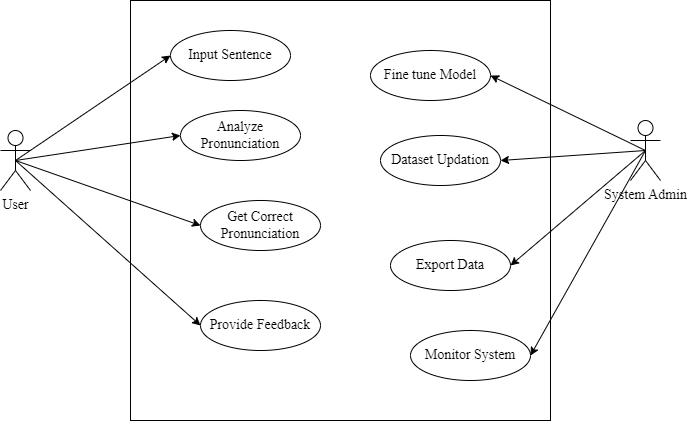

The diagram above was exported from draw.io. Its source (the exported page's mxGraphModel, read from the mxfile embedded in the PNG):
<mxGraphModel dx="880" dy="444" grid="1" gridSize="10" guides="1" tooltips="1" connect="1" arrows="1" fold="1" page="1" pageScale="1" pageWidth="850" pageHeight="1100" math="0" shadow="0">
  <root>
    <mxCell id="0" />
    <mxCell id="1" parent="0" />
    <mxCell id="XBKvRcciIrotzz8Mv-QA-1" value="" style="whiteSpace=wrap;html=1;aspect=fixed;" vertex="1" parent="1">
      <mxGeometry x="250" y="20" width="420" height="420" as="geometry" />
    </mxCell>
    <mxCell id="XBKvRcciIrotzz8Mv-QA-2" value="&lt;font face=&quot;Times New Roman&quot; style=&quot;font-size: 14px;&quot;&gt;&lt;font style=&quot;vertical-align: inherit;&quot;&gt;&lt;font style=&quot;vertical-align: inherit;&quot;&gt;User&lt;/font&gt;&lt;/font&gt;&lt;/font&gt;" style="shape=umlActor;verticalLabelPosition=bottom;verticalAlign=top;html=1;outlineConnect=0;" vertex="1" parent="1">
      <mxGeometry x="120" y="150" width="30" height="60" as="geometry" />
    </mxCell>
    <mxCell id="XBKvRcciIrotzz8Mv-QA-3" value="&lt;font face=&quot;Times New Roman&quot; style=&quot;font-size: 14px;&quot;&gt;System Admin&lt;/font&gt;" style="shape=umlActor;verticalLabelPosition=bottom;verticalAlign=top;html=1;outlineConnect=0;" vertex="1" parent="1">
      <mxGeometry x="750" y="140" width="30" height="60" as="geometry" />
    </mxCell>
    <mxCell id="XBKvRcciIrotzz8Mv-QA-4" value="&lt;font style=&quot;font-size: 14px;&quot; face=&quot;Times New Roman&quot;&gt;Input Sentence&lt;/font&gt;" style="ellipse;whiteSpace=wrap;html=1;" vertex="1" parent="1">
      <mxGeometry x="290" y="50" width="120" height="50" as="geometry" />
    </mxCell>
    <mxCell id="XBKvRcciIrotzz8Mv-QA-5" value="&lt;font face=&quot;Times New Roman&quot;&gt;&lt;span style=&quot;font-size: 14px;&quot;&gt;Analyze Pronunciation&lt;/span&gt;&lt;/font&gt;" style="ellipse;whiteSpace=wrap;html=1;" vertex="1" parent="1">
      <mxGeometry x="300" y="130" width="120" height="50" as="geometry" />
    </mxCell>
    <mxCell id="XBKvRcciIrotzz8Mv-QA-6" value="&lt;font face=&quot;Times New Roman&quot;&gt;&lt;span style=&quot;font-size: 14px;&quot;&gt;Get Correct Pronunciation&lt;/span&gt;&lt;/font&gt;" style="ellipse;whiteSpace=wrap;html=1;" vertex="1" parent="1">
      <mxGeometry x="320" y="220" width="120" height="50" as="geometry" />
    </mxCell>
    <mxCell id="XBKvRcciIrotzz8Mv-QA-7" value="&lt;font style=&quot;font-size: 14px;&quot; face=&quot;Times New Roman&quot;&gt;&lt;font style=&quot;vertical-align: inherit;&quot;&gt;&lt;font style=&quot;vertical-align: inherit;&quot;&gt;Fine tune Model&lt;/font&gt;&lt;/font&gt;&lt;/font&gt;" style="ellipse;whiteSpace=wrap;html=1;" vertex="1" parent="1">
      <mxGeometry x="490" y="70" width="120" height="50" as="geometry" />
    </mxCell>
    <mxCell id="XBKvRcciIrotzz8Mv-QA-8" value="&lt;font face=&quot;Times New Roman&quot;&gt;&lt;span style=&quot;font-size: 14px;&quot;&gt;Dataset Updation&lt;/span&gt;&lt;/font&gt;" style="ellipse;whiteSpace=wrap;html=1;" vertex="1" parent="1">
      <mxGeometry x="500" y="155" width="120" height="50" as="geometry" />
    </mxCell>
    <mxCell id="XBKvRcciIrotzz8Mv-QA-9" value="&lt;font style=&quot;font-size: 14px;&quot; face=&quot;Times New Roman&quot;&gt;&lt;font style=&quot;vertical-align: inherit;&quot;&gt;&lt;font style=&quot;vertical-align: inherit;&quot;&gt;Export Data&lt;/font&gt;&lt;/font&gt;&lt;/font&gt;" style="ellipse;whiteSpace=wrap;html=1;" vertex="1" parent="1">
      <mxGeometry x="510" y="260" width="120" height="50" as="geometry" />
    </mxCell>
    <mxCell id="XBKvRcciIrotzz8Mv-QA-10" value="&lt;font face=&quot;Times New Roman&quot;&gt;&lt;span style=&quot;font-size: 14px;&quot;&gt;Monitor System&lt;/span&gt;&lt;/font&gt;" style="ellipse;whiteSpace=wrap;html=1;" vertex="1" parent="1">
      <mxGeometry x="530" y="350" width="120" height="50" as="geometry" />
    </mxCell>
    <mxCell id="XBKvRcciIrotzz8Mv-QA-11" value="&lt;font face=&quot;Times New Roman&quot;&gt;&lt;span style=&quot;font-size: 14px;&quot;&gt;Provide Feedback&lt;/span&gt;&lt;/font&gt;" style="ellipse;whiteSpace=wrap;html=1;" vertex="1" parent="1">
      <mxGeometry x="320" y="320" width="120" height="50" as="geometry" />
    </mxCell>
    <mxCell id="XBKvRcciIrotzz8Mv-QA-12" value="" style="endArrow=classic;html=1;rounded=0;exitX=0.5;exitY=0.5;exitDx=0;exitDy=0;exitPerimeter=0;entryX=0;entryY=0.5;entryDx=0;entryDy=0;" edge="1" parent="1" source="XBKvRcciIrotzz8Mv-QA-2" target="XBKvRcciIrotzz8Mv-QA-4">
      <mxGeometry width="50" height="50" relative="1" as="geometry">
        <mxPoint x="170" y="220" as="sourcePoint" />
        <mxPoint x="220" y="170" as="targetPoint" />
      </mxGeometry>
    </mxCell>
    <mxCell id="XBKvRcciIrotzz8Mv-QA-13" value="" style="endArrow=classic;html=1;rounded=0;exitX=0.5;exitY=0.5;exitDx=0;exitDy=0;exitPerimeter=0;entryX=0;entryY=0.5;entryDx=0;entryDy=0;" edge="1" parent="1" source="XBKvRcciIrotzz8Mv-QA-2" target="XBKvRcciIrotzz8Mv-QA-5">
      <mxGeometry width="50" height="50" relative="1" as="geometry">
        <mxPoint x="180" y="220" as="sourcePoint" />
        <mxPoint x="230" y="170" as="targetPoint" />
      </mxGeometry>
    </mxCell>
    <mxCell id="XBKvRcciIrotzz8Mv-QA-14" value="" style="endArrow=classic;html=1;rounded=0;exitX=0.5;exitY=0.5;exitDx=0;exitDy=0;exitPerimeter=0;entryX=0;entryY=0.5;entryDx=0;entryDy=0;" edge="1" parent="1" source="XBKvRcciIrotzz8Mv-QA-2" target="XBKvRcciIrotzz8Mv-QA-6">
      <mxGeometry width="50" height="50" relative="1" as="geometry">
        <mxPoint x="160" y="290" as="sourcePoint" />
        <mxPoint x="210" y="240" as="targetPoint" />
      </mxGeometry>
    </mxCell>
    <mxCell id="XBKvRcciIrotzz8Mv-QA-15" value="" style="endArrow=classic;html=1;rounded=0;entryX=0;entryY=0.5;entryDx=0;entryDy=0;exitX=0.5;exitY=0.5;exitDx=0;exitDy=0;exitPerimeter=0;" edge="1" parent="1" source="XBKvRcciIrotzz8Mv-QA-2" target="XBKvRcciIrotzz8Mv-QA-11">
      <mxGeometry width="50" height="50" relative="1" as="geometry">
        <mxPoint x="130" y="350" as="sourcePoint" />
        <mxPoint x="180" y="300" as="targetPoint" />
      </mxGeometry>
    </mxCell>
    <mxCell id="XBKvRcciIrotzz8Mv-QA-16" value="" style="endArrow=classic;html=1;rounded=0;exitX=0.5;exitY=0.5;exitDx=0;exitDy=0;exitPerimeter=0;entryX=1;entryY=0.5;entryDx=0;entryDy=0;" edge="1" parent="1" source="XBKvRcciIrotzz8Mv-QA-3" target="XBKvRcciIrotzz8Mv-QA-7">
      <mxGeometry width="50" height="50" relative="1" as="geometry">
        <mxPoint x="690" y="310" as="sourcePoint" />
        <mxPoint x="740" y="260" as="targetPoint" />
      </mxGeometry>
    </mxCell>
    <mxCell id="XBKvRcciIrotzz8Mv-QA-17" value="" style="endArrow=classic;html=1;rounded=0;entryX=1;entryY=0.5;entryDx=0;entryDy=0;exitX=0.5;exitY=0.5;exitDx=0;exitDy=0;exitPerimeter=0;" edge="1" parent="1" source="XBKvRcciIrotzz8Mv-QA-3" target="XBKvRcciIrotzz8Mv-QA-8">
      <mxGeometry width="50" height="50" relative="1" as="geometry">
        <mxPoint x="750" y="320" as="sourcePoint" />
        <mxPoint x="800" y="270" as="targetPoint" />
      </mxGeometry>
    </mxCell>
    <mxCell id="XBKvRcciIrotzz8Mv-QA-18" value="" style="endArrow=classic;html=1;rounded=0;exitX=0.5;exitY=0.5;exitDx=0;exitDy=0;exitPerimeter=0;entryX=1;entryY=0.5;entryDx=0;entryDy=0;" edge="1" parent="1" source="XBKvRcciIrotzz8Mv-QA-3" target="XBKvRcciIrotzz8Mv-QA-9">
      <mxGeometry width="50" height="50" relative="1" as="geometry">
        <mxPoint x="710" y="320" as="sourcePoint" />
        <mxPoint x="760" y="270" as="targetPoint" />
      </mxGeometry>
    </mxCell>
    <mxCell id="XBKvRcciIrotzz8Mv-QA-19" value="" style="endArrow=classic;html=1;rounded=0;entryX=1;entryY=0.5;entryDx=0;entryDy=0;exitX=0.5;exitY=0.5;exitDx=0;exitDy=0;exitPerimeter=0;" edge="1" parent="1" source="XBKvRcciIrotzz8Mv-QA-3" target="XBKvRcciIrotzz8Mv-QA-10">
      <mxGeometry width="50" height="50" relative="1" as="geometry">
        <mxPoint x="720" y="360" as="sourcePoint" />
        <mxPoint x="770" y="310" as="targetPoint" />
      </mxGeometry>
    </mxCell>
  </root>
</mxGraphModel>